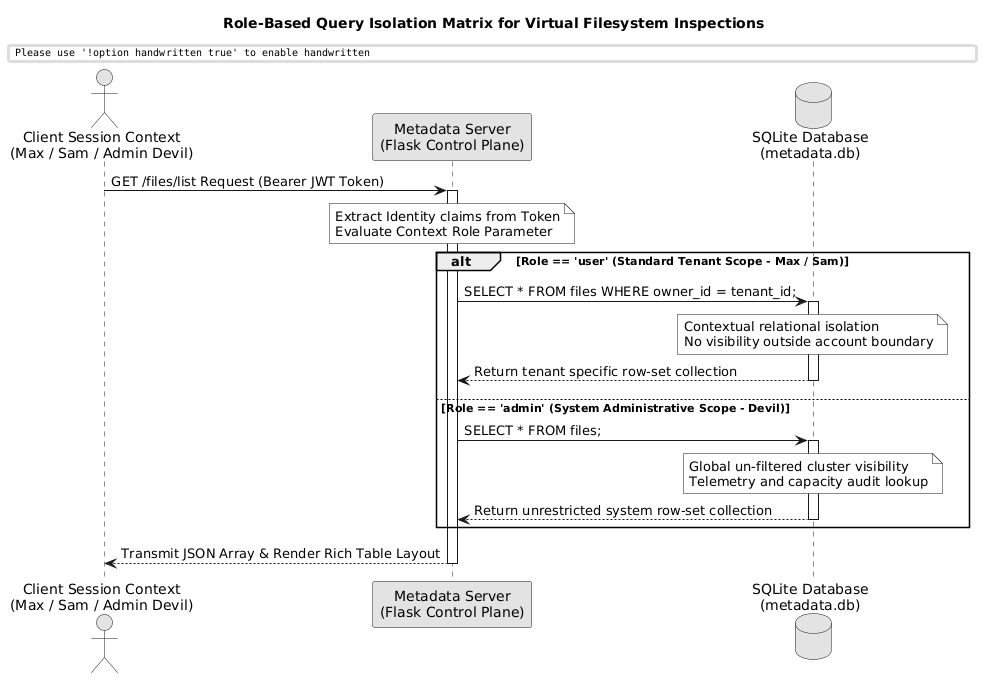

The diagram above was rendered by PlantUML. Its source (embedded in the PNG):
@startuml
skinparam handwritten false
skinparam monochrome true
skinparam defaultFontName "Arial"
skinparam shading false

title Role-Based Query Isolation Matrix for Virtual Filesystem Inspections

actor "Client Session Context\n(Max / Sam / Admin Devil)" as Client
participant "Metadata Server\n(Flask Control Plane)" as Server
database "SQLite Database\n(metadata.db)" as DB

Client -> Server : GET /files/list Request (Bearer JWT Token)
activate Server

note over Server : Extract Identity claims from Token\nEvaluate Context Role Parameter

alt Role == 'user' (Standard Tenant Scope - Max / Sam)
    Server -> DB : SELECT * FROM files WHERE owner_id = tenant_id;
    activate DB
    note over DB : Contextual relational isolation\nNo visibility outside account boundary
    DB --> Server : Return tenant specific row-set collection
    deactivate DB
else Role == 'admin' (System Administrative Scope - Devil)
    Server -> DB : SELECT * FROM files;
    activate DB
    note over DB : Global un-filtered cluster visibility\nTelemetry and capacity audit lookup
    DB --> Server : Return unrestricted system row-set collection
    deactivate DB
end

Server --> Client : Transmit JSON Array & Render Rich Table Layout
deactivate Server
@enduml